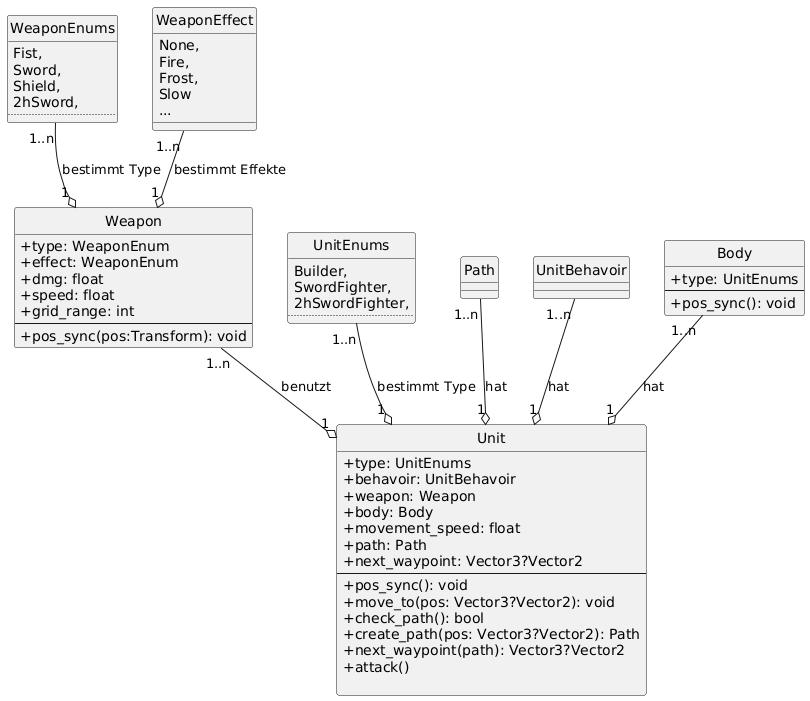

The diagram above was rendered by PlantUML. Its source (embedded in the PNG):
@startuml
skinparam classAttributeIconSize 0
skinparam classFontStyle plain
skinparam showStereotype false
hide circle

enum WeaponEnums{
    Fist,
    Sword,
    Shield,
    2hSword,
    ....
}

enum WeaponEffect{
    None,
    Fire,
    Frost,
    Slow
    ...
}

class Weapon{
+ type: WeaponEnum
+ effect: WeaponEnum
+ dmg: float
+ speed: float
+ grid_range: int
--
+ pos_sync(pos:Transform): void
}

enum UnitEnums{
    Builder,
    SwordFighter,
    2hSwordFighter,
    ....
}




class Path{}

class UnitBehavoir{}

class Body{
+ type: UnitEnums
--
+ pos_sync(): void
}

class Unit{
+ type: UnitEnums
+ behavoir: UnitBehavoir
+ weapon: Weapon
+ body: Body
+ movement_speed: float
+ path: Path
+ next_waypoint: Vector3?Vector2
--
+ pos_sync(): void
+ move_to(pos: Vector3?Vector2): void
+ check_path(): bool
+ create_path(pos: Vector3?Vector2): Path
+ next_waypoint(path): Vector3?Vector2
+ attack()

}

' Relations
WeaponEnums "1..n" --o "1" Weapon : bestimmt Type
WeaponEffect "1..n" --o "1" Weapon : bestimmt Effekte

UnitEnums "1..n" --o "1" Unit : bestimmt Type

Weapon "1..n" --o "1" Unit : benutzt
UnitBehavoir "1..n" --o "1" Unit : hat
Path "1..n" --o "1" Unit : hat
Body "1..n" --o "1" Unit : hat
@enduml